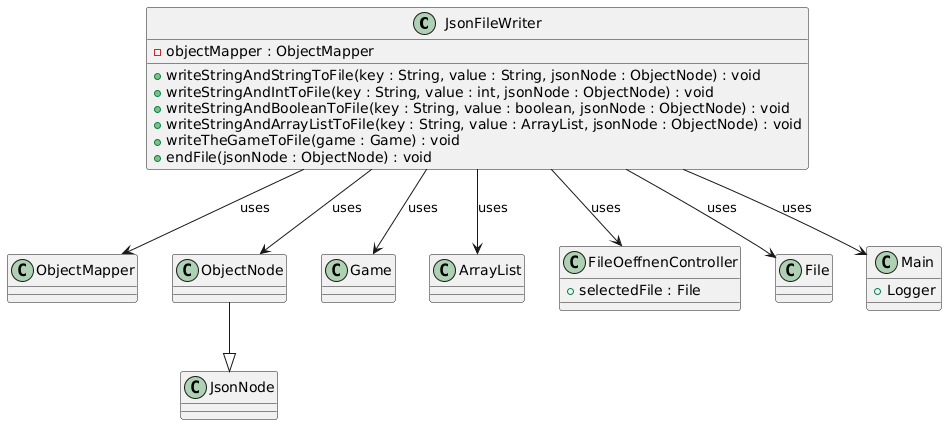

The diagram above was rendered by PlantUML. Its source (embedded in the PNG):
@startuml
class JsonFileWriter {
  -objectMapper : ObjectMapper

  +writeStringAndStringToFile(key : String, value : String, jsonNode : ObjectNode) : void
  +writeStringAndIntToFile(key : String, value : int, jsonNode : ObjectNode) : void
  +writeStringAndBooleanToFile(key : String, value : boolean, jsonNode : ObjectNode) : void
  +writeStringAndArrayListToFile(key : String, value : ArrayList, jsonNode : ObjectNode) : void
  +writeTheGameToFile(game : Game) : void
  +endFile(jsonNode : ObjectNode) : void
}

' Dependencies
JsonFileWriter --> ObjectMapper : uses
JsonFileWriter --> ObjectNode : uses
JsonFileWriter --> Game : uses
JsonFileWriter --> ArrayList : uses
JsonFileWriter --> FileOeffnenController : uses
JsonFileWriter --> File : uses
JsonFileWriter --> Main : uses

' Inheritence
ObjectNode --|> JsonNode

' Classes
class Game
class ArrayList
class ObjectMapper
class ObjectNode
class JsonNode
class File
class FileOeffnenController {
  +selectedFile : File
}
class Main {
  +Logger
}
@enduml